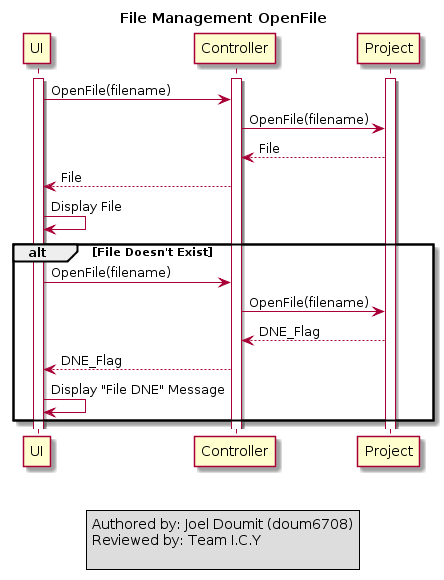

The diagram above was rendered by PlantUML. Its source (embedded in the PNG):
@startuml
hide circle
title File Management OpenFile

activate UI
activate Controller
activate Project
UI -> Controller : OpenFile(filename)
Controller -> Project : OpenFile(filename)
Project --> Controller : File
Controller --> UI: File
UI -> UI : Display File

alt File Doesn't Exist
    UI -> Controller : OpenFile(filename)
    Controller -> Project : OpenFile(filename)
    Project --> Controller : DNE_Flag
    Controller --> UI: DNE_Flag
    UI -> UI : Display "File DNE" Message
    end

    legend center
Authored by: Joel Doumit (doum6708)
Reviewed by: Team I.C.Y

endlegend
@enduml